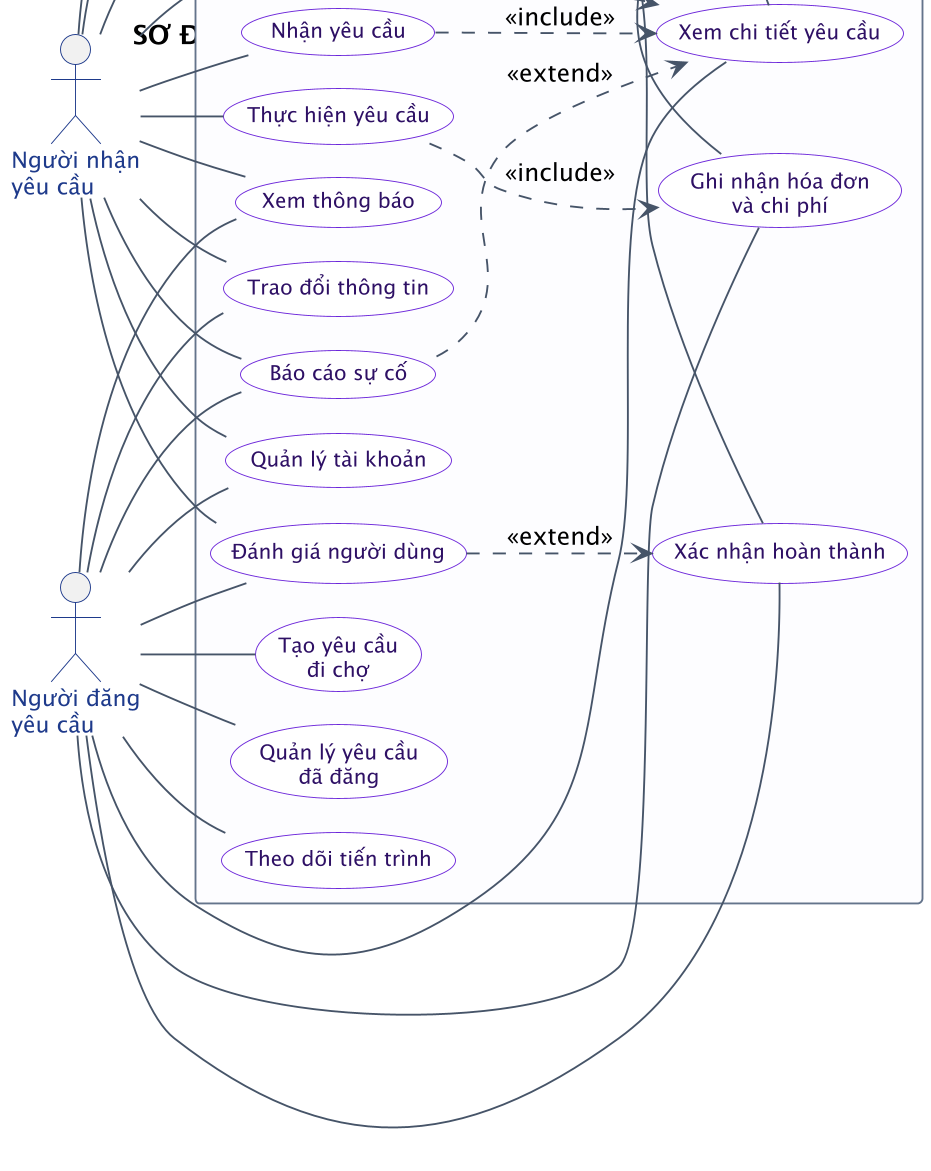

The diagram above was rendered by PlantUML. Its source (embedded in the PNG):
@startuml
!pragma layout smetana
title SƠ ĐỒ USE CASE NGHIỆP VỤ CHÍNH CỦA MAKKO

left to right direction
skinparam dpi 180
skinparam pageMargin 16
skinparam shadowing false
skinparam linetype spline
skinparam nodesep 24
skinparam ranksep 32
skinparam ArrowColor #475569
skinparam ArrowThickness 1
skinparam ActorBorderColor #1E3A8A
skinparam ActorFontColor #1E3A8A
skinparam ActorFontSize 12
skinparam UsecaseBorderColor #6D28D9
skinparam UsecaseBackgroundColor #FFFFFF
skinparam UsecaseFontColor #2E1065
skinparam UsecaseFontSize 11
skinparam RectangleBorderColor #64748B
skinparam RectangleBackgroundColor #FCFCFF
skinparam RectangleFontColor #0F172A

actor "Người đăng\nyêu cầu" as Requester
actor "Người nhận\nyêu cầu" as Shopper

rectangle "HỆ THỐNG MAKKO" {
  usecase "Quản lý tài khoản" as Account
  usecase "Xem thông báo" as Notification

  usecase "Tạo yêu cầu\nđi chợ" as CreateRequest
  usecase "Quản lý yêu cầu\nđã đăng" as ManageRequest
  usecase "Theo dõi tiến trình" as TrackRequest

  usecase "Tìm kiếm yêu cầu" as FindRequest
  usecase "Xem chi tiết yêu cầu" as ViewRequest
  usecase "Nhận yêu cầu" as AcceptRequest
  usecase "Thực hiện yêu cầu" as FulfillRequest

  usecase "Trao đổi thông tin" as Chat
  usecase "Ghi nhận hóa đơn\nvà chi phí" as Receipt
  usecase "Xác nhận hoàn thành" as Complete
  usecase "Đánh giá người dùng" as Review
  usecase "Báo cáo sự cố" as Report
}

' Các liên kết đều đi trực tiếp từ actor tới use case
Requester -- Account
Requester -- Notification
Requester -- CreateRequest
Requester -- ManageRequest
Requester -- TrackRequest
Requester -- ViewRequest
Requester -- Chat
Requester -- Receipt
Requester -- Complete
Requester -- Review
Requester -- Report

Shopper -- Account
Shopper -- Notification
Shopper -- FindRequest
Shopper -- ViewRequest
Shopper -- AcceptRequest
Shopper -- FulfillRequest
Shopper -- Chat
Shopper -- Receipt
Shopper -- Complete
Shopper -- Review
Shopper -- Report

FindRequest ..> ViewRequest : <<include>>
AcceptRequest ..> ViewRequest : <<include>>
FulfillRequest ..> Receipt : <<include>>
Review ..> Complete : <<extend>>
Report ..> ViewRequest : <<extend>>

@enduml